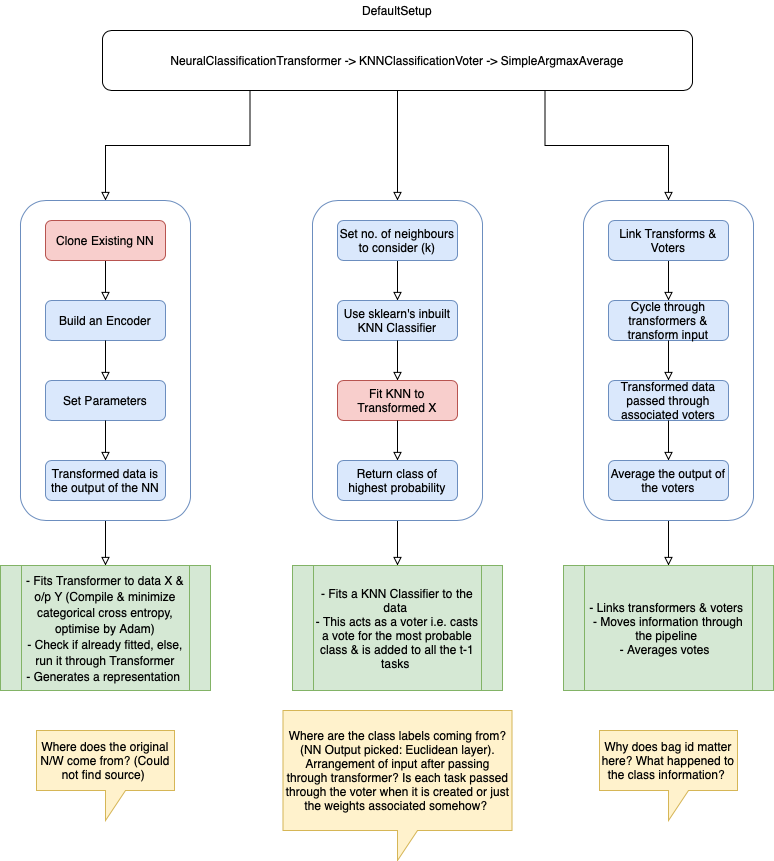

The diagram above was exported from draw.io. Its source (the exported page's mxGraphModel, read from the mxfile embedded in the PNG):
<mxGraphModel dx="1298" dy="865" grid="1" gridSize="10" guides="1" tooltips="1" connect="1" arrows="1" fold="1" page="1" pageScale="1" pageWidth="827" pageHeight="1169" math="0" shadow="0">
  <root>
    <mxCell id="WIyWlLk6GJQsqaUBKTNV-0" />
    <mxCell id="WIyWlLk6GJQsqaUBKTNV-1" parent="WIyWlLk6GJQsqaUBKTNV-0" />
    <mxCell id="WkZqrHdkBS-u7sf9FkB_-13" style="edgeStyle=orthogonalEdgeStyle;rounded=0;orthogonalLoop=1;jettySize=auto;html=1;exitX=0.25;exitY=1;exitDx=0;exitDy=0;entryX=0.5;entryY=0;entryDx=0;entryDy=0;endArrow=block;endFill=0;" edge="1" parent="WIyWlLk6GJQsqaUBKTNV-1" source="WkZqrHdkBS-u7sf9FkB_-1" target="WkZqrHdkBS-u7sf9FkB_-12">
      <mxGeometry relative="1" as="geometry" />
    </mxCell>
    <mxCell id="WkZqrHdkBS-u7sf9FkB_-40" style="edgeStyle=orthogonalEdgeStyle;rounded=0;orthogonalLoop=1;jettySize=auto;html=1;exitX=0.5;exitY=1;exitDx=0;exitDy=0;entryX=0.5;entryY=0;entryDx=0;entryDy=0;endArrow=block;endFill=0;" edge="1" parent="WIyWlLk6GJQsqaUBKTNV-1" source="WkZqrHdkBS-u7sf9FkB_-1" target="WkZqrHdkBS-u7sf9FkB_-26">
      <mxGeometry relative="1" as="geometry" />
    </mxCell>
    <mxCell id="WkZqrHdkBS-u7sf9FkB_-41" style="edgeStyle=orthogonalEdgeStyle;rounded=0;orthogonalLoop=1;jettySize=auto;html=1;exitX=0.75;exitY=1;exitDx=0;exitDy=0;entryX=0.5;entryY=0;entryDx=0;entryDy=0;endArrow=block;endFill=0;" edge="1" parent="WIyWlLk6GJQsqaUBKTNV-1" source="WkZqrHdkBS-u7sf9FkB_-1" target="WkZqrHdkBS-u7sf9FkB_-37">
      <mxGeometry relative="1" as="geometry" />
    </mxCell>
    <mxCell id="WkZqrHdkBS-u7sf9FkB_-1" value="NeuralClassificationTransformer -&amp;gt; KNNClassificationVoter -&amp;gt; SimpleArgmaxAverage" style="rounded=1;whiteSpace=wrap;html=1;" vertex="1" parent="WIyWlLk6GJQsqaUBKTNV-1">
      <mxGeometry x="119" y="50" width="590" height="60" as="geometry" />
    </mxCell>
    <mxCell id="WkZqrHdkBS-u7sf9FkB_-2" value="DefaultSetup" style="text;html=1;strokeColor=none;fillColor=none;align=center;verticalAlign=middle;whiteSpace=wrap;rounded=0;" vertex="1" parent="WIyWlLk6GJQsqaUBKTNV-1">
      <mxGeometry x="394" y="20" width="40" height="20" as="geometry" />
    </mxCell>
    <mxCell id="WkZqrHdkBS-u7sf9FkB_-7" style="edgeStyle=orthogonalEdgeStyle;rounded=0;orthogonalLoop=1;jettySize=auto;html=1;exitX=0.5;exitY=1;exitDx=0;exitDy=0;entryX=0.5;entryY=0;entryDx=0;entryDy=0;endArrow=block;endFill=0;" edge="1" parent="WIyWlLk6GJQsqaUBKTNV-1" source="WkZqrHdkBS-u7sf9FkB_-5" target="WkZqrHdkBS-u7sf9FkB_-6">
      <mxGeometry relative="1" as="geometry" />
    </mxCell>
    <mxCell id="WkZqrHdkBS-u7sf9FkB_-5" value="Clone Existing NN" style="rounded=1;whiteSpace=wrap;html=1;fontSize=12;glass=0;strokeWidth=1;shadow=0;fillColor=#f8cecc;strokeColor=#b85450;" vertex="1" parent="WIyWlLk6GJQsqaUBKTNV-1">
      <mxGeometry x="62" y="240" width="120" height="40" as="geometry" />
    </mxCell>
    <mxCell id="WkZqrHdkBS-u7sf9FkB_-6" value="Build an Encoder" style="rounded=1;whiteSpace=wrap;html=1;fontSize=12;glass=0;strokeWidth=1;shadow=0;fillColor=#dae8fc;strokeColor=#6c8ebf;" vertex="1" parent="WIyWlLk6GJQsqaUBKTNV-1">
      <mxGeometry x="62" y="320" width="120" height="40" as="geometry" />
    </mxCell>
    <mxCell id="WkZqrHdkBS-u7sf9FkB_-8" style="edgeStyle=orthogonalEdgeStyle;rounded=0;orthogonalLoop=1;jettySize=auto;html=1;exitX=0.5;exitY=1;exitDx=0;exitDy=0;entryX=0.5;entryY=0;entryDx=0;entryDy=0;endArrow=block;endFill=0;" edge="1" parent="WIyWlLk6GJQsqaUBKTNV-1" target="WkZqrHdkBS-u7sf9FkB_-9">
      <mxGeometry relative="1" as="geometry">
        <mxPoint x="122" y="360" as="sourcePoint" />
      </mxGeometry>
    </mxCell>
    <mxCell id="WkZqrHdkBS-u7sf9FkB_-9" value="Set Parameters" style="rounded=1;whiteSpace=wrap;html=1;fontSize=12;glass=0;strokeWidth=1;shadow=0;fillColor=#dae8fc;strokeColor=#6c8ebf;" vertex="1" parent="WIyWlLk6GJQsqaUBKTNV-1">
      <mxGeometry x="62" y="400" width="120" height="40" as="geometry" />
    </mxCell>
    <mxCell id="WkZqrHdkBS-u7sf9FkB_-10" style="edgeStyle=orthogonalEdgeStyle;rounded=0;orthogonalLoop=1;jettySize=auto;html=1;exitX=0.5;exitY=1;exitDx=0;exitDy=0;entryX=0.5;entryY=0;entryDx=0;entryDy=0;endArrow=block;endFill=0;" edge="1" parent="WIyWlLk6GJQsqaUBKTNV-1" target="WkZqrHdkBS-u7sf9FkB_-11">
      <mxGeometry relative="1" as="geometry">
        <mxPoint x="122" y="440" as="sourcePoint" />
      </mxGeometry>
    </mxCell>
    <mxCell id="WkZqrHdkBS-u7sf9FkB_-11" value="Transformed data is the output of the NN" style="rounded=1;whiteSpace=wrap;html=1;fontSize=12;glass=0;strokeWidth=1;shadow=0;fillColor=#dae8fc;strokeColor=#6c8ebf;" vertex="1" parent="WIyWlLk6GJQsqaUBKTNV-1">
      <mxGeometry x="62" y="480" width="120" height="40" as="geometry" />
    </mxCell>
    <mxCell id="WkZqrHdkBS-u7sf9FkB_-17" style="edgeStyle=orthogonalEdgeStyle;rounded=0;orthogonalLoop=1;jettySize=auto;html=1;exitX=0.5;exitY=1;exitDx=0;exitDy=0;entryX=0.5;entryY=0;entryDx=0;entryDy=0;endArrow=block;endFill=0;" edge="1" parent="WIyWlLk6GJQsqaUBKTNV-1" source="WkZqrHdkBS-u7sf9FkB_-12" target="WkZqrHdkBS-u7sf9FkB_-15">
      <mxGeometry relative="1" as="geometry" />
    </mxCell>
    <mxCell id="WkZqrHdkBS-u7sf9FkB_-12" value="" style="rounded=1;whiteSpace=wrap;html=1;fillColor=none;strokeColor=#6c8ebf;" vertex="1" parent="WIyWlLk6GJQsqaUBKTNV-1">
      <mxGeometry x="37" y="220" width="170" height="320" as="geometry" />
    </mxCell>
    <mxCell id="WkZqrHdkBS-u7sf9FkB_-15" value="&lt;p style=&quot;line-height: 140%&quot;&gt;- Fits Transformer to data X &amp;amp; o/p Y (Compile &amp;amp; minimize categorical cross entropy, optimise by Adam)&lt;br&gt;- Check if already fitted, else, run it through Transformer&lt;br&gt;- Generates a representation&amp;nbsp;&lt;br&gt;&lt;/p&gt;" style="shape=process;whiteSpace=wrap;html=1;backgroundOutline=1;fillColor=#d5e8d4;strokeColor=#82b366;align=center;" vertex="1" parent="WIyWlLk6GJQsqaUBKTNV-1">
      <mxGeometry x="17" y="585" width="210" height="125" as="geometry" />
    </mxCell>
    <mxCell id="WkZqrHdkBS-u7sf9FkB_-16" value="Where does the original N/W come from? (Could not find source)&amp;nbsp;" style="shape=callout;whiteSpace=wrap;html=1;perimeter=calloutPerimeter;fillColor=#fff2cc;strokeColor=#d6b656;" vertex="1" parent="WIyWlLk6GJQsqaUBKTNV-1">
      <mxGeometry x="53" y="750" width="138" height="90" as="geometry" />
    </mxCell>
    <mxCell id="WkZqrHdkBS-u7sf9FkB_-18" style="edgeStyle=orthogonalEdgeStyle;rounded=0;orthogonalLoop=1;jettySize=auto;html=1;exitX=0.5;exitY=1;exitDx=0;exitDy=0;entryX=0.5;entryY=0;entryDx=0;entryDy=0;endArrow=block;endFill=0;" edge="1" parent="WIyWlLk6GJQsqaUBKTNV-1" source="WkZqrHdkBS-u7sf9FkB_-19" target="WkZqrHdkBS-u7sf9FkB_-20">
      <mxGeometry relative="1" as="geometry" />
    </mxCell>
    <mxCell id="WkZqrHdkBS-u7sf9FkB_-19" value="Set no. of neighbours to consider (k)" style="rounded=1;whiteSpace=wrap;html=1;fontSize=12;glass=0;strokeWidth=1;shadow=0;fillColor=#dae8fc;strokeColor=#6c8ebf;" vertex="1" parent="WIyWlLk6GJQsqaUBKTNV-1">
      <mxGeometry x="354" y="240" width="120" height="40" as="geometry" />
    </mxCell>
    <mxCell id="WkZqrHdkBS-u7sf9FkB_-20" value="Use sklearn's inbuilt KNN Classifier" style="rounded=1;whiteSpace=wrap;html=1;fontSize=12;glass=0;strokeWidth=1;shadow=0;fillColor=#dae8fc;strokeColor=#6c8ebf;" vertex="1" parent="WIyWlLk6GJQsqaUBKTNV-1">
      <mxGeometry x="354" y="320" width="120" height="40" as="geometry" />
    </mxCell>
    <mxCell id="WkZqrHdkBS-u7sf9FkB_-21" style="edgeStyle=orthogonalEdgeStyle;rounded=0;orthogonalLoop=1;jettySize=auto;html=1;exitX=0.5;exitY=1;exitDx=0;exitDy=0;entryX=0.5;entryY=0;entryDx=0;entryDy=0;endArrow=block;endFill=0;" edge="1" parent="WIyWlLk6GJQsqaUBKTNV-1" target="WkZqrHdkBS-u7sf9FkB_-22">
      <mxGeometry relative="1" as="geometry">
        <mxPoint x="414" y="360" as="sourcePoint" />
      </mxGeometry>
    </mxCell>
    <mxCell id="WkZqrHdkBS-u7sf9FkB_-22" value="Fit KNN to Transformed X" style="rounded=1;whiteSpace=wrap;html=1;fontSize=12;glass=0;strokeWidth=1;shadow=0;fillColor=#f8cecc;strokeColor=#b85450;" vertex="1" parent="WIyWlLk6GJQsqaUBKTNV-1">
      <mxGeometry x="354" y="400" width="120" height="40" as="geometry" />
    </mxCell>
    <mxCell id="WkZqrHdkBS-u7sf9FkB_-23" style="edgeStyle=orthogonalEdgeStyle;rounded=0;orthogonalLoop=1;jettySize=auto;html=1;exitX=0.5;exitY=1;exitDx=0;exitDy=0;entryX=0.5;entryY=0;entryDx=0;entryDy=0;endArrow=block;endFill=0;" edge="1" parent="WIyWlLk6GJQsqaUBKTNV-1" target="WkZqrHdkBS-u7sf9FkB_-24">
      <mxGeometry relative="1" as="geometry">
        <mxPoint x="414" y="440" as="sourcePoint" />
      </mxGeometry>
    </mxCell>
    <mxCell id="WkZqrHdkBS-u7sf9FkB_-24" value="Return class of highest probability" style="rounded=1;whiteSpace=wrap;html=1;fontSize=12;glass=0;strokeWidth=1;shadow=0;fillColor=#dae8fc;strokeColor=#6c8ebf;" vertex="1" parent="WIyWlLk6GJQsqaUBKTNV-1">
      <mxGeometry x="354" y="480" width="120" height="40" as="geometry" />
    </mxCell>
    <mxCell id="WkZqrHdkBS-u7sf9FkB_-25" style="edgeStyle=orthogonalEdgeStyle;rounded=0;orthogonalLoop=1;jettySize=auto;html=1;exitX=0.5;exitY=1;exitDx=0;exitDy=0;entryX=0.5;entryY=0;entryDx=0;entryDy=0;endArrow=block;endFill=0;" edge="1" parent="WIyWlLk6GJQsqaUBKTNV-1" source="WkZqrHdkBS-u7sf9FkB_-26" target="WkZqrHdkBS-u7sf9FkB_-27">
      <mxGeometry relative="1" as="geometry" />
    </mxCell>
    <mxCell id="WkZqrHdkBS-u7sf9FkB_-26" value="" style="rounded=1;whiteSpace=wrap;html=1;fillColor=none;strokeColor=#6c8ebf;" vertex="1" parent="WIyWlLk6GJQsqaUBKTNV-1">
      <mxGeometry x="329" y="220" width="170" height="320" as="geometry" />
    </mxCell>
    <mxCell id="WkZqrHdkBS-u7sf9FkB_-27" value="- Fits a KNN Classifier to the data&amp;nbsp;&lt;br&gt;- This acts as a voter i.e. casts a vote for the most probable class &amp;amp; is added to all the t-1 tasks&amp;nbsp;&lt;br&gt;" style="shape=process;whiteSpace=wrap;html=1;backgroundOutline=1;fillColor=#d5e8d4;strokeColor=#82b366;" vertex="1" parent="WIyWlLk6GJQsqaUBKTNV-1">
      <mxGeometry x="309" y="585" width="210" height="125" as="geometry" />
    </mxCell>
    <mxCell id="WkZqrHdkBS-u7sf9FkB_-28" value="Where are the class labels coming from? (NN Output picked: Euclidean layer). Arrangement of input after passing through transformer? Is each task passed through the voter when it is created or just the weights associated somehow?&amp;nbsp;" style="shape=callout;whiteSpace=wrap;html=1;perimeter=calloutPerimeter;fillColor=#fff2cc;strokeColor=#d6b656;" vertex="1" parent="WIyWlLk6GJQsqaUBKTNV-1">
      <mxGeometry x="299.5" y="730" width="229" height="150" as="geometry" />
    </mxCell>
    <mxCell id="WkZqrHdkBS-u7sf9FkB_-29" style="edgeStyle=orthogonalEdgeStyle;rounded=0;orthogonalLoop=1;jettySize=auto;html=1;exitX=0.5;exitY=1;exitDx=0;exitDy=0;entryX=0.5;entryY=0;entryDx=0;entryDy=0;endArrow=block;endFill=0;" edge="1" parent="WIyWlLk6GJQsqaUBKTNV-1" source="WkZqrHdkBS-u7sf9FkB_-30" target="WkZqrHdkBS-u7sf9FkB_-31">
      <mxGeometry relative="1" as="geometry" />
    </mxCell>
    <mxCell id="WkZqrHdkBS-u7sf9FkB_-30" value="Link Transforms &amp;amp; Voters" style="rounded=1;whiteSpace=wrap;html=1;fontSize=12;glass=0;strokeWidth=1;shadow=0;fillColor=#dae8fc;strokeColor=#6c8ebf;" vertex="1" parent="WIyWlLk6GJQsqaUBKTNV-1">
      <mxGeometry x="625" y="240" width="120" height="40" as="geometry" />
    </mxCell>
    <mxCell id="WkZqrHdkBS-u7sf9FkB_-31" value="Cycle through transformers &amp;amp; transform input" style="rounded=1;whiteSpace=wrap;html=1;fontSize=12;glass=0;strokeWidth=1;shadow=0;fillColor=#dae8fc;strokeColor=#6c8ebf;" vertex="1" parent="WIyWlLk6GJQsqaUBKTNV-1">
      <mxGeometry x="625" y="320" width="120" height="40" as="geometry" />
    </mxCell>
    <mxCell id="WkZqrHdkBS-u7sf9FkB_-32" style="edgeStyle=orthogonalEdgeStyle;rounded=0;orthogonalLoop=1;jettySize=auto;html=1;exitX=0.5;exitY=1;exitDx=0;exitDy=0;entryX=0.5;entryY=0;entryDx=0;entryDy=0;endArrow=block;endFill=0;" edge="1" parent="WIyWlLk6GJQsqaUBKTNV-1" target="WkZqrHdkBS-u7sf9FkB_-33">
      <mxGeometry relative="1" as="geometry">
        <mxPoint x="685" y="360" as="sourcePoint" />
      </mxGeometry>
    </mxCell>
    <mxCell id="WkZqrHdkBS-u7sf9FkB_-33" value="Transformed data passed through associated voters" style="rounded=1;whiteSpace=wrap;html=1;fontSize=12;glass=0;strokeWidth=1;shadow=0;fillColor=#dae8fc;strokeColor=#6c8ebf;" vertex="1" parent="WIyWlLk6GJQsqaUBKTNV-1">
      <mxGeometry x="625" y="400" width="120" height="40" as="geometry" />
    </mxCell>
    <mxCell id="WkZqrHdkBS-u7sf9FkB_-34" style="edgeStyle=orthogonalEdgeStyle;rounded=0;orthogonalLoop=1;jettySize=auto;html=1;exitX=0.5;exitY=1;exitDx=0;exitDy=0;entryX=0.5;entryY=0;entryDx=0;entryDy=0;endArrow=block;endFill=0;" edge="1" parent="WIyWlLk6GJQsqaUBKTNV-1" target="WkZqrHdkBS-u7sf9FkB_-35">
      <mxGeometry relative="1" as="geometry">
        <mxPoint x="685" y="440" as="sourcePoint" />
      </mxGeometry>
    </mxCell>
    <mxCell id="WkZqrHdkBS-u7sf9FkB_-35" value="Average the output of the voters" style="rounded=1;whiteSpace=wrap;html=1;fontSize=12;glass=0;strokeWidth=1;shadow=0;fillColor=#dae8fc;strokeColor=#6c8ebf;" vertex="1" parent="WIyWlLk6GJQsqaUBKTNV-1">
      <mxGeometry x="625" y="480" width="120" height="40" as="geometry" />
    </mxCell>
    <mxCell id="WkZqrHdkBS-u7sf9FkB_-36" style="edgeStyle=orthogonalEdgeStyle;rounded=0;orthogonalLoop=1;jettySize=auto;html=1;exitX=0.5;exitY=1;exitDx=0;exitDy=0;entryX=0.5;entryY=0;entryDx=0;entryDy=0;endArrow=block;endFill=0;" edge="1" parent="WIyWlLk6GJQsqaUBKTNV-1" source="WkZqrHdkBS-u7sf9FkB_-37" target="WkZqrHdkBS-u7sf9FkB_-38">
      <mxGeometry relative="1" as="geometry" />
    </mxCell>
    <mxCell id="WkZqrHdkBS-u7sf9FkB_-37" value="" style="rounded=1;whiteSpace=wrap;html=1;fillColor=none;strokeColor=#6c8ebf;" vertex="1" parent="WIyWlLk6GJQsqaUBKTNV-1">
      <mxGeometry x="600" y="220" width="170" height="320" as="geometry" />
    </mxCell>
    <mxCell id="WkZqrHdkBS-u7sf9FkB_-38" value="- Links transformers &amp;amp; voters&amp;nbsp;&lt;br&gt;- Moves information through the pipeline &lt;br&gt;- Averages votes &amp;nbsp;" style="shape=process;whiteSpace=wrap;html=1;backgroundOutline=1;fillColor=#d5e8d4;strokeColor=#82b366;" vertex="1" parent="WIyWlLk6GJQsqaUBKTNV-1">
      <mxGeometry x="580" y="585" width="210" height="125" as="geometry" />
    </mxCell>
    <mxCell id="WkZqrHdkBS-u7sf9FkB_-39" value="Why does bag id matter here? What happened to the class information?&amp;nbsp;" style="shape=callout;whiteSpace=wrap;html=1;perimeter=calloutPerimeter;fillColor=#fff2cc;strokeColor=#d6b656;" vertex="1" parent="WIyWlLk6GJQsqaUBKTNV-1">
      <mxGeometry x="616" y="750" width="138" height="90" as="geometry" />
    </mxCell>
  </root>
</mxGraphModel>